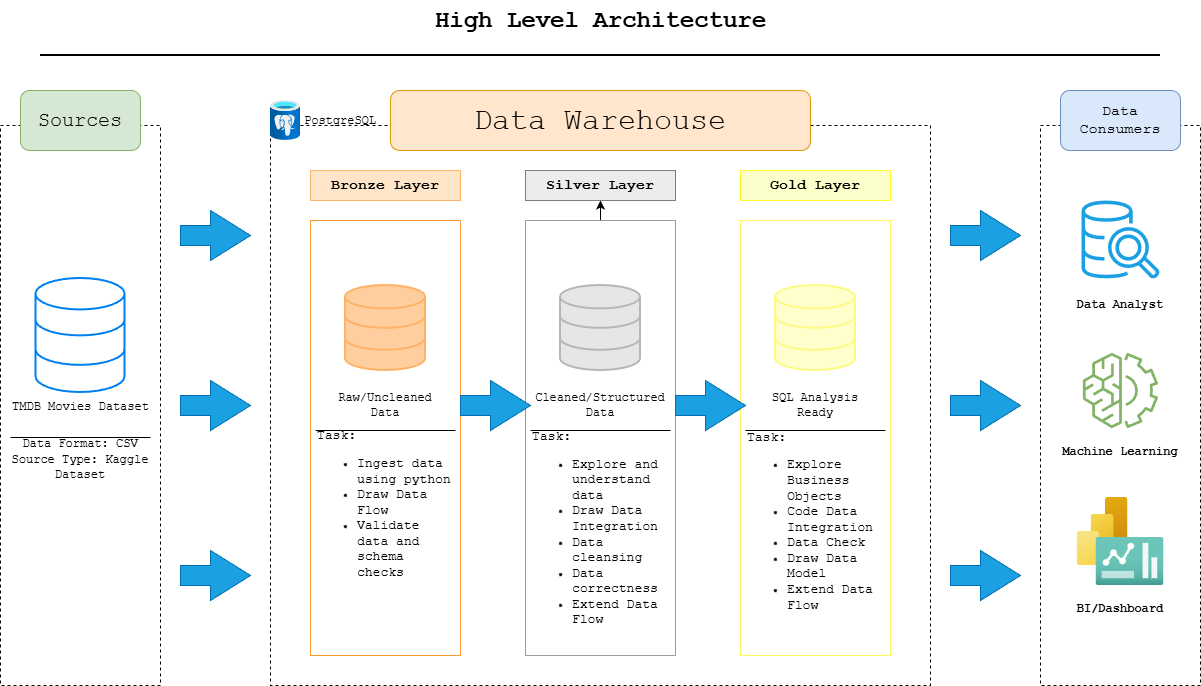

The diagram above was exported from draw.io. Its source (the exported page's mxGraphModel, read from the mxfile embedded in the PNG):
<mxGraphModel dx="2066" dy="1201" grid="1" gridSize="10" guides="1" tooltips="1" connect="1" arrows="1" fold="1" page="1" pageScale="1" pageWidth="1100" pageHeight="850" math="0" shadow="0">
  <root>
    <mxCell id="0" />
    <mxCell id="1" parent="0" />
    <mxCell id="Q6m3VlVMHf1dv2pa0mxX-2" parent="1" style="rounded=0;whiteSpace=wrap;html=1;fillColor=none;dashed=1;" value="" vertex="1">
      <mxGeometry height="560" width="160" x="50" y="145" as="geometry" />
    </mxCell>
    <mxCell id="Q6m3VlVMHf1dv2pa0mxX-6" parent="1" style="html=1;shadow=0;dashed=0;align=center;verticalAlign=middle;shape=mxgraph.arrows2.arrow;dy=0.6;dx=40;notch=0;fillColor=#1ba1e2;fontColor=#ffffff;strokeColor=#006EAF;" value="" vertex="1">
      <mxGeometry height="50" width="70" x="230" y="400" as="geometry" />
    </mxCell>
    <mxCell id="Q6m3VlVMHf1dv2pa0mxX-7" parent="1" style="html=1;shadow=0;dashed=0;align=center;verticalAlign=middle;shape=mxgraph.arrows2.arrow;dy=0.6;dx=40;notch=0;fillColor=#1ba1e2;fontColor=#ffffff;strokeColor=#006EAF;" value="" vertex="1">
      <mxGeometry height="50" width="70" x="230" y="230" as="geometry" />
    </mxCell>
    <mxCell id="Q6m3VlVMHf1dv2pa0mxX-8" parent="1" style="html=1;shadow=0;dashed=0;align=center;verticalAlign=middle;shape=mxgraph.arrows2.arrow;dy=0.6;dx=40;notch=0;fillColor=#1ba1e2;fontColor=#ffffff;strokeColor=#006EAF;" value="" vertex="1">
      <mxGeometry height="50" width="70" x="230" y="570" as="geometry" />
    </mxCell>
    <mxCell id="Q6m3VlVMHf1dv2pa0mxX-9" parent="1" style="rounded=0;whiteSpace=wrap;html=1;fillColor=none;dashed=1;strokeColor=light-dark(#000000,#EDEDED);" value="" vertex="1">
      <mxGeometry height="560" width="660" x="320" y="145" as="geometry" />
    </mxCell>
    <mxCell id="Q6m3VlVMHf1dv2pa0mxX-10" parent="1" style="rounded=0;whiteSpace=wrap;html=1;fillColor=none;dashed=1;" value="" vertex="1">
      <mxGeometry height="560" width="160" x="1090" y="145" as="geometry" />
    </mxCell>
    <mxCell id="Q6m3VlVMHf1dv2pa0mxX-17" parent="1" style="rounded=1;whiteSpace=wrap;html=1;fillColor=#d5e8d4;strokeColor=#82b366;" value="&lt;font style=&quot;font-size: 20px;&quot; face=&quot;Courier New&quot;&gt;Sources&lt;/font&gt;" vertex="1">
      <mxGeometry height="60" width="120" x="70" y="110" as="geometry" />
    </mxCell>
    <mxCell id="Q6m3VlVMHf1dv2pa0mxX-18" parent="1" style="rounded=1;whiteSpace=wrap;html=1;fillColor=#ffe6cc;strokeColor=#d79b00;" value="&lt;font style=&quot;font-size: 30px;&quot; face=&quot;Courier New&quot;&gt;Data Warehouse&lt;/font&gt;" vertex="1">
      <mxGeometry height="60" width="420" x="440" y="110" as="geometry" />
    </mxCell>
    <mxCell id="Q6m3VlVMHf1dv2pa0mxX-19" parent="1" style="rounded=1;whiteSpace=wrap;html=1;fillColor=#dae8fc;strokeColor=#6c8ebf;" value="&lt;font style=&quot;font-size: 15px;&quot; face=&quot;Courier New&quot;&gt;Data Consumers&lt;/font&gt;" vertex="1">
      <mxGeometry height="60" width="120" x="1110" y="110" as="geometry" />
    </mxCell>
    <mxCell id="Q6m3VlVMHf1dv2pa0mxX-22" edge="1" parent="1" style="endArrow=none;html=1;rounded=0;" value="">
      <mxGeometry height="50" relative="1" width="50" as="geometry">
        <Array as="points">
          <mxPoint x="200" y="457" />
        </Array>
        <mxPoint x="60" y="457" as="sourcePoint" />
        <mxPoint x="130" y="457" as="targetPoint" />
      </mxGeometry>
    </mxCell>
    <mxCell id="Q6m3VlVMHf1dv2pa0mxX-26" parent="1" style="text;html=1;whiteSpace=wrap;strokeColor=none;fillColor=none;align=center;verticalAlign=middle;rounded=0;" value="&lt;font face=&quot;Courier New&quot;&gt;Data Format: CSV&lt;/font&gt;&lt;div&gt;&lt;font face=&quot;Courier New&quot;&gt;Source Type: Kaggle Dataset&lt;/font&gt;&lt;/div&gt;" vertex="1">
      <mxGeometry height="30" width="160" x="50" y="464" as="geometry" />
    </mxCell>
    <mxCell id="Q6m3VlVMHf1dv2pa0mxX-27" parent="1" style="rounded=0;whiteSpace=wrap;html=1;strokeColor=#FF9933;fillColor=none;" value="" vertex="1">
      <mxGeometry height="435" width="150" x="360" y="240" as="geometry" />
    </mxCell>
    <mxCell id="Q6m3VlVMHf1dv2pa0mxX-34" edge="1" parent="1" source="Q6m3VlVMHf1dv2pa0mxX-28" style="edgeStyle=orthogonalEdgeStyle;rounded=0;orthogonalLoop=1;jettySize=auto;html=1;" target="Q6m3VlVMHf1dv2pa0mxX-32" value="">
      <mxGeometry relative="1" as="geometry" />
    </mxCell>
    <mxCell id="Q6m3VlVMHf1dv2pa0mxX-28" parent="1" style="rounded=0;whiteSpace=wrap;html=1;strokeColor=light-dark(#9c9c9c, #32a0ff);fillColor=none;" value="" vertex="1">
      <mxGeometry height="435" width="150" x="575" y="240" as="geometry" />
    </mxCell>
    <mxCell id="Q6m3VlVMHf1dv2pa0mxX-29" parent="1" style="rounded=0;whiteSpace=wrap;html=1;strokeColor=light-dark(#fdf95a, #ededed);fillColor=none;" value="" vertex="1">
      <mxGeometry height="435" width="150" x="790" y="240" as="geometry" />
    </mxCell>
    <mxCell id="Q6m3VlVMHf1dv2pa0mxX-30" parent="1" style="rounded=0;whiteSpace=wrap;html=1;fillColor=light-dark(#FFE5C8,#EDEDED);strokeColor=light-dark(#feb267, #ededed);" value="&lt;font face=&quot;Courier New&quot; style=&quot;font-size: 15px;&quot;&gt;&lt;b&gt;Bronze Layer&lt;/b&gt;&lt;/font&gt;" vertex="1">
      <mxGeometry height="30" width="150" x="360" y="190" as="geometry" />
    </mxCell>
    <mxCell id="Q6m3VlVMHf1dv2pa0mxX-32" parent="1" style="rounded=0;whiteSpace=wrap;html=1;strokeColor=light-dark(#7E7E7E,#EDEDED);fillColor=light-dark(#ECECEC,#EDEDED);" value="&lt;font style=&quot;font-size: 15px;&quot; face=&quot;Courier New&quot;&gt;&lt;b&gt;Silver Layer&lt;/b&gt;&lt;/font&gt;" vertex="1">
      <mxGeometry height="30" width="150" x="575" y="190" as="geometry" />
    </mxCell>
    <mxCell id="Q6m3VlVMHf1dv2pa0mxX-33" parent="1" style="rounded=0;whiteSpace=wrap;html=1;strokeColor=light-dark(#FDF631,#EDEDED);fillColor=light-dark(#FDFFCA,#EDEDED);" value="&lt;font face=&quot;Courier New&quot; style=&quot;font-size: 15px;&quot;&gt;&lt;b&gt;Gold Layer&lt;/b&gt;&lt;/font&gt;" vertex="1">
      <mxGeometry height="30" width="150" x="790" y="190" as="geometry" />
    </mxCell>
    <mxCell id="Q6m3VlVMHf1dv2pa0mxX-35" parent="1" style="html=1;verticalLabelPosition=bottom;align=center;labelBackgroundColor=#ffffff;verticalAlign=top;strokeWidth=2;strokeColor=light-dark(#feb267, #32a0ff);shadow=0;dashed=0;shape=mxgraph.ios7.icons.data;fillColor=#FFCE9F;" value="" vertex="1">
      <mxGeometry height="85" width="80" x="395" y="305" as="geometry" />
    </mxCell>
    <mxCell id="Q6m3VlVMHf1dv2pa0mxX-36" parent="1" style="html=1;verticalLabelPosition=bottom;align=center;labelBackgroundColor=#ffffff;verticalAlign=top;strokeWidth=2;strokeColor=light-dark(#b6b6b6, #32a0ff);shadow=0;dashed=0;shape=mxgraph.ios7.icons.data;fillColor=#E6E6E6;" value="" vertex="1">
      <mxGeometry height="85" width="80" x="610" y="305" as="geometry" />
    </mxCell>
    <mxCell id="Q6m3VlVMHf1dv2pa0mxX-37" parent="1" style="html=1;verticalLabelPosition=bottom;align=center;labelBackgroundColor=#ffffff;verticalAlign=top;strokeWidth=2;strokeColor=light-dark(#fcfa84, #32a0ff);shadow=0;dashed=0;shape=mxgraph.ios7.icons.data;fillColor=#FFFFCC;" value="" vertex="1">
      <mxGeometry height="85" width="80" x="825" y="305" as="geometry" />
    </mxCell>
    <mxCell id="Q6m3VlVMHf1dv2pa0mxX-38" parent="1" style="html=1;shadow=0;dashed=0;align=center;verticalAlign=middle;shape=mxgraph.arrows2.arrow;dy=0.6;dx=40;notch=0;fillColor=#1ba1e2;fontColor=#ffffff;strokeColor=#006EAF;" value="" vertex="1">
      <mxGeometry height="50" width="70" x="510" y="400" as="geometry" />
    </mxCell>
    <mxCell id="Q6m3VlVMHf1dv2pa0mxX-40" parent="1" style="html=1;shadow=0;dashed=0;align=center;verticalAlign=middle;shape=mxgraph.arrows2.arrow;dy=0.6;dx=40;notch=0;fillColor=#1ba1e2;fontColor=#ffffff;strokeColor=#006EAF;" value="" vertex="1">
      <mxGeometry height="50" width="70" x="725" y="400" as="geometry" />
    </mxCell>
    <mxCell id="Q6m3VlVMHf1dv2pa0mxX-43" parent="1" style="html=1;shadow=0;dashed=0;align=center;verticalAlign=middle;shape=mxgraph.arrows2.arrow;dy=0.6;dx=40;notch=0;fillColor=#1ba1e2;fontColor=#ffffff;strokeColor=#006EAF;" value="" vertex="1">
      <mxGeometry height="50" width="70" x="1000" y="400" as="geometry" />
    </mxCell>
    <mxCell id="Q6m3VlVMHf1dv2pa0mxX-44" parent="1" style="html=1;shadow=0;dashed=0;align=center;verticalAlign=middle;shape=mxgraph.arrows2.arrow;dy=0.6;dx=40;notch=0;fillColor=#1ba1e2;fontColor=#ffffff;strokeColor=#006EAF;" value="" vertex="1">
      <mxGeometry height="50" width="70" x="1000" y="230" as="geometry" />
    </mxCell>
    <mxCell id="Q6m3VlVMHf1dv2pa0mxX-45" parent="1" style="html=1;shadow=0;dashed=0;align=center;verticalAlign=middle;shape=mxgraph.arrows2.arrow;dy=0.6;dx=40;notch=0;fillColor=#1ba1e2;fontColor=#ffffff;strokeColor=#006EAF;" value="" vertex="1">
      <mxGeometry height="50" width="70" x="1000" y="570" as="geometry" />
    </mxCell>
    <mxCell id="tIusO8YTSBub7iYrwfSm-1" parent="1" style="sketch=0;points=[[0,0,0],[0.25,0,0],[0.5,0,0],[0.75,0,0],[1,0,0],[0,1,0],[0.25,1,0],[0.5,1,0],[0.75,1,0],[1,1,0],[0,0.25,0],[0,0.5,0],[0,0.75,0],[1,0.25,0],[1,0.5,0],[1,0.75,0]];outlineConnect=0;fillColor=none;strokeColor=#82b366;dashed=0;verticalLabelPosition=bottom;verticalAlign=top;align=center;html=1;fontSize=12;fontStyle=0;aspect=fixed;shape=mxgraph.aws4.resourceIcon;resIcon=mxgraph.aws4.machine_learning;" value="" vertex="1">
      <mxGeometry height="94" width="94" x="1123" y="363" as="geometry" />
    </mxCell>
    <mxCell id="tIusO8YTSBub7iYrwfSm-2" parent="1" style="text;html=1;whiteSpace=wrap;strokeColor=none;fillColor=none;align=center;verticalAlign=middle;rounded=0;fontFamily=Courier New;" value="&lt;font&gt;Raw/Uncleaned&lt;/font&gt;&lt;div&gt;&lt;font&gt;Data&lt;/font&gt;&lt;/div&gt;" vertex="1">
      <mxGeometry height="30" width="140" x="365" y="410" as="geometry" />
    </mxCell>
    <mxCell id="tIusO8YTSBub7iYrwfSm-4" parent="1" style="text;html=1;whiteSpace=wrap;strokeColor=none;fillColor=none;align=center;verticalAlign=middle;rounded=0;fontFamily=Courier New;" value="&lt;font&gt;Cleaned/Structured&lt;/font&gt;&lt;div&gt;&lt;font&gt;Data&lt;/font&gt;&lt;/div&gt;" vertex="1">
      <mxGeometry height="30" width="140" x="580" y="410" as="geometry" />
    </mxCell>
    <mxCell id="tIusO8YTSBub7iYrwfSm-5" parent="1" style="text;html=1;whiteSpace=wrap;strokeColor=none;fillColor=none;align=center;verticalAlign=middle;rounded=0;fontFamily=Courier New;" value="SQL Analysis&lt;div&gt;Ready&lt;/div&gt;" vertex="1">
      <mxGeometry height="30" width="140" x="795" y="410" as="geometry" />
    </mxCell>
    <mxCell id="tIusO8YTSBub7iYrwfSm-6" edge="1" parent="1" style="endArrow=none;html=1;rounded=0;" value="">
      <mxGeometry height="50" relative="1" width="50" as="geometry">
        <Array as="points">
          <mxPoint x="505" y="450" />
        </Array>
        <mxPoint x="365" y="450" as="sourcePoint" />
        <mxPoint x="435" y="450" as="targetPoint" />
      </mxGeometry>
    </mxCell>
    <mxCell id="tIusO8YTSBub7iYrwfSm-7" edge="1" parent="1" style="endArrow=none;html=1;rounded=0;" value="">
      <mxGeometry height="50" relative="1" width="50" as="geometry">
        <Array as="points">
          <mxPoint x="720" y="450" />
        </Array>
        <mxPoint x="580" y="450" as="sourcePoint" />
        <mxPoint x="650" y="450" as="targetPoint" />
      </mxGeometry>
    </mxCell>
    <mxCell id="tIusO8YTSBub7iYrwfSm-8" edge="1" parent="1" style="endArrow=none;html=1;rounded=0;" value="">
      <mxGeometry height="50" relative="1" width="50" as="geometry">
        <Array as="points">
          <mxPoint x="935" y="450" />
        </Array>
        <mxPoint x="795" y="450" as="sourcePoint" />
        <mxPoint x="865" y="450" as="targetPoint" />
      </mxGeometry>
    </mxCell>
    <mxCell id="tIusO8YTSBub7iYrwfSm-10" parent="1" style="text;html=1;whiteSpace=wrap;strokeColor=none;fillColor=none;align=left;verticalAlign=middle;rounded=0;fontFamily=Courier New;" value="&lt;font style=&quot;font-size: 13px;&quot;&gt;Task:&lt;/font&gt;&lt;div&gt;&lt;ul&gt;&lt;li&gt;&lt;font style=&quot;font-size: 13px;&quot;&gt;Ingest data using python&lt;/font&gt;&lt;/li&gt;&lt;li&gt;&lt;font style=&quot;font-size: 13px;&quot;&gt;Draw Data Flow&lt;/font&gt;&lt;/li&gt;&lt;li&gt;&lt;font style=&quot;font-size: 13px;&quot;&gt;Validate data and schema checks&lt;/font&gt;&lt;/li&gt;&lt;/ul&gt;&lt;/div&gt;" vertex="1">
      <mxGeometry height="180" width="140" x="365" y="440" as="geometry" />
    </mxCell>
    <mxCell id="tIusO8YTSBub7iYrwfSm-11" parent="1" style="text;html=1;whiteSpace=wrap;strokeColor=none;fillColor=none;align=left;verticalAlign=middle;rounded=0;fontFamily=Courier New;" value="&lt;font style=&quot;font-size: 13px;&quot;&gt;Task:&lt;/font&gt;&lt;div&gt;&lt;ul&gt;&lt;li&gt;&lt;span style=&quot;font-size: 13px;&quot;&gt;Explore and understand data&lt;/span&gt;&lt;/li&gt;&lt;li&gt;&lt;span style=&quot;font-size: 13px;&quot;&gt;Draw Data Integration&lt;/span&gt;&lt;/li&gt;&lt;li&gt;&lt;span style=&quot;font-size: 13px;&quot;&gt;Data cleansing&lt;/span&gt;&lt;/li&gt;&lt;li&gt;&lt;span style=&quot;font-size: 13px;&quot;&gt;Data correctness&lt;/span&gt;&lt;/li&gt;&lt;li&gt;&lt;span style=&quot;font-size: 13px;&quot;&gt;Extend Data Flow&lt;/span&gt;&lt;/li&gt;&lt;/ul&gt;&lt;/div&gt;" vertex="1">
      <mxGeometry height="180" width="140" x="580" y="464" as="geometry" />
    </mxCell>
    <mxCell id="tIusO8YTSBub7iYrwfSm-13" parent="1" style="text;html=1;whiteSpace=wrap;strokeColor=none;fillColor=none;align=left;verticalAlign=middle;rounded=0;fontFamily=Courier New;" value="&lt;font style=&quot;font-size: 13px;&quot;&gt;Task:&lt;/font&gt;&lt;div&gt;&lt;ul&gt;&lt;li&gt;&lt;span style=&quot;font-size: 13px;&quot;&gt;Explore Business Objects&lt;/span&gt;&lt;/li&gt;&lt;li&gt;&lt;span style=&quot;font-size: 13px;&quot;&gt;Code Data Integration&lt;/span&gt;&lt;/li&gt;&lt;li&gt;&lt;span style=&quot;font-size: 13px;&quot;&gt;Data Check&lt;/span&gt;&lt;/li&gt;&lt;li&gt;&lt;span style=&quot;font-size: 13px;&quot;&gt;Draw Data Model&lt;/span&gt;&lt;/li&gt;&lt;li&gt;&lt;span style=&quot;font-size: 13px;&quot;&gt;Extend Data Flow&lt;/span&gt;&lt;/li&gt;&lt;/ul&gt;&lt;/div&gt;" vertex="1">
      <mxGeometry height="180" width="140" x="795" y="457" as="geometry" />
    </mxCell>
    <mxCell id="tIusO8YTSBub7iYrwfSm-14" parent="1" style="sketch=0;outlineConnect=0;fillColor=#1ba1e2;strokeColor=#006EAF;dashed=0;verticalLabelPosition=bottom;verticalAlign=top;align=center;html=1;fontSize=12;fontStyle=0;aspect=fixed;pointerEvents=1;shape=mxgraph.aws4.redshift_query_editor_v20_light;fontColor=#ffffff;" value="" vertex="1">
      <mxGeometry height="78" width="78" x="1131" y="220" as="geometry" />
    </mxCell>
    <mxCell id="tIusO8YTSBub7iYrwfSm-16" parent="1" style="image;aspect=fixed;html=1;points=[];align=center;fontSize=12;image=img/lib/azure2/analytics/Power_BI_Embedded.svg;" value="" vertex="1">
      <mxGeometry height="68" width="51" x="1126.5" y="517" as="geometry" />
    </mxCell>
    <mxCell id="tIusO8YTSBub7iYrwfSm-17" parent="1" style="image;aspect=fixed;html=1;points=[];align=center;fontSize=12;image=img/lib/azure2/general/Dashboard2.svg;" value="" vertex="1">
      <mxGeometry height="48" width="68" x="1145.5" y="557" as="geometry" />
    </mxCell>
    <mxCell id="tIusO8YTSBub7iYrwfSm-18" parent="1" style="text;html=1;whiteSpace=wrap;strokeColor=none;fillColor=none;align=center;verticalAlign=middle;rounded=0;fontFamily=Courier New;fontStyle=1" value="Data Analyst" vertex="1">
      <mxGeometry height="30" width="140" x="1100" y="310" as="geometry" />
    </mxCell>
    <mxCell id="tIusO8YTSBub7iYrwfSm-19" parent="1" style="text;html=1;whiteSpace=wrap;strokeColor=none;fillColor=none;align=center;verticalAlign=middle;rounded=0;fontFamily=Courier New;fontStyle=1" value="Machine Learning" vertex="1">
      <mxGeometry height="30" width="140" x="1100" y="457" as="geometry" />
    </mxCell>
    <mxCell id="tIusO8YTSBub7iYrwfSm-20" parent="1" style="text;html=1;whiteSpace=wrap;strokeColor=none;fillColor=none;align=center;verticalAlign=middle;rounded=0;fontFamily=Courier New;fontStyle=1" value="BI/Dashboard" vertex="1">
      <mxGeometry height="30" width="140" x="1100" y="614" as="geometry" />
    </mxCell>
    <mxCell id="PGUGkUBFgeEqB8SwDmcC-1" parent="1" style="html=1;verticalLabelPosition=bottom;align=center;labelBackgroundColor=#ffffff;verticalAlign=top;strokeWidth=2;strokeColor=#0080F0;shadow=0;dashed=0;shape=mxgraph.ios7.icons.data;" value="&lt;font face=&quot;Courier New&quot;&gt;TMDB Movies Dataset&lt;/font&gt;" vertex="1">
      <mxGeometry height="114" width="89.11" x="85.45" y="298" as="geometry" />
    </mxCell>
    <mxCell id="jMH5mB51DXWadHUdkCxj-1" parent="1" style="line;strokeWidth=2;html=1;" value="" vertex="1">
      <mxGeometry height="10" width="1120" x="90" y="70" as="geometry" />
    </mxCell>
    <mxCell id="jMH5mB51DXWadHUdkCxj-2" parent="1" style="text;strokeColor=none;fillColor=none;html=1;fontSize=24;fontStyle=1;verticalAlign=middle;align=center;" value="&lt;font face=&quot;Courier New&quot;&gt;High Level Architecture&lt;/font&gt;" vertex="1">
      <mxGeometry height="40" width="100" x="600" y="20" as="geometry" />
    </mxCell>
    <mxCell id="jMH5mB51DXWadHUdkCxj-3" parent="1" style="image;aspect=fixed;html=1;points=[];align=center;fontSize=12;image=img/lib/azure2/databases/Azure_Database_PostgreSQL_Server.svg;" value="" vertex="1">
      <mxGeometry height="40" width="30" x="320" y="120" as="geometry" />
    </mxCell>
    <mxCell id="jMH5mB51DXWadHUdkCxj-4" parent="1" style="text;html=1;whiteSpace=wrap;strokeColor=none;fillColor=none;align=center;verticalAlign=middle;rounded=0;" value="&lt;font face=&quot;Courier New&quot;&gt;PostgreSQL&lt;/font&gt;" vertex="1">
      <mxGeometry height="35" width="90" x="345" y="122.5" as="geometry" />
    </mxCell>
  </root>
</mxGraphModel>